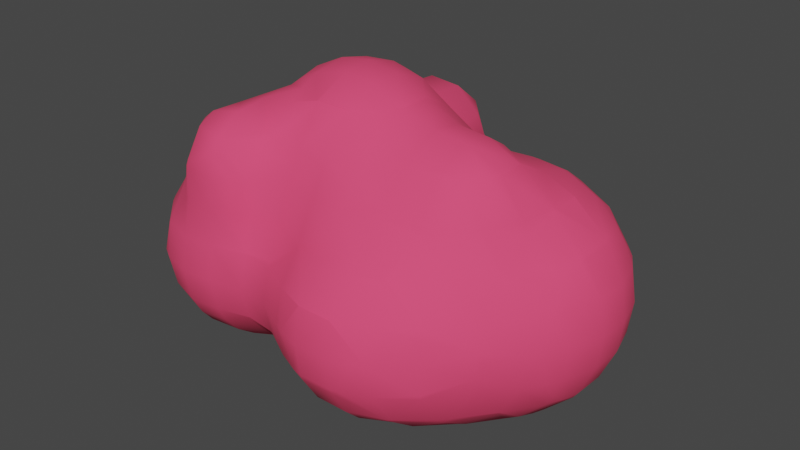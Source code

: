 # Source: Bush2.blend  (saved by Blender 2.90.8; exported with 4.5.12 LTS)
import bpy
from mathutils import Matrix  # noqa: F401  (used for matrix-valued properties, if any)

bpy.ops.wm.read_factory_settings(use_empty=True)
scene = bpy.context.scene
scene.name = 'Scene'

# ---- collections
col_collection = bpy.data.collections.new('Collection'); scene.collection.children.link(col_collection)
col_bush2 = bpy.data.collections.new('Bush2'); scene.collection.children.link(col_bush2)
col_face = bpy.data.collections.new('Face')  # instanced only; not linked into the scene

# ---- materials (node trees are filled in below, after node groups)
mat_bush = bpy.data.materials.new('Bush')
mat_bush.alpha_threshold = 0.0
mat_bush.use_transparent_shadow = False
mat_bush.line_color = (0.0, 0.0, 0.0, 1.0)

# ---- material node trees
mat_bush.use_nodes = True; mat_bush.node_tree.nodes.clear()
_N = mat_bush.node_tree.nodes; _L = mat_bush.node_tree.links
n0 = _N.new('ShaderNodeOutputMaterial'); n0.name = 'Material Output'; n0.location = (300, 300)
n1 = _N.new('ShaderNodeBsdfPrincipled'); n1.name = 'Principled BSDF'; n1.location = (10, 300)
n1.distribution = 'GGX'
n1.subsurface_method = 'BURLEY'
n1.inputs[0].default_value = (0.9647, 0.06301, 0.1651, 1.0)
n1.inputs[2].default_value = 0.9167
n1.inputs[3].default_value = 1.45
n1.inputs[27].default_value = (0.0, 0.0, 0.0, 1.0)
n1.inputs[28].default_value = 1.0
_L.new(n1.outputs[0], n0.inputs[0])
n0.is_active_output = True

# ---- world
world_world = bpy.data.worlds.new('World'); scene.world = world_world
world_world.use_nodes = True; world_world.node_tree.nodes.clear()
_N = world_world.node_tree.nodes; _L = world_world.node_tree.links
n0 = _N.new('ShaderNodeOutputWorld'); n0.name = 'World Output'; n0.location = (300, 300)
n1 = _N.new('ShaderNodeBackground'); n1.name = 'Background'; n1.location = (10, 300)
n1.inputs[0].default_value = (0.05088, 0.05088, 0.05088, 1.0)
_L.new(n1.outputs[0], n0.inputs[0])
n0.is_active_output = True
world_world.color = (0.05088, 0.05088, 0.05088)
world_world.use_sun_shadow = False
world_world.sun_shadow_jitter_overblur = 0.0

# ---- meshes
me_mesh = bpy.data.meshes.new('Mesh')
me_mesh.from_pydata([(1.8, 2.2, 1.344), (1.8, 2.153, 1.4), (1.735, 2.2, 1.4), (1.4, 2.2, 1.58), (1.8, 1.8, 1.674), (1.554, 1.8, 1.8), (1.4, 1.901, 1.8), (1.4, 1.8, 1.851), (1.4, 2.358, 1.4), (1.8, 1.404, 1.8), (2.102, 1.8, 1.4), (1.0, 2.2, 1.627), (1.0, 1.969, 1.8), (0.6, 2.2, 1.535), (0.6, 1.83, 1.8), (0.6, 1.8, 1.82), (1.0, 1.8, 1.888), (0.6, 1.4, 2.13), (1.0, 1.4, 2.081), (1.0, 1.261, 2.2), (0.6, 1.323, 2.2), (0.6, 1.0, 2.406), (1.0, 1.0, 2.364), (0.6, 0.6, 2.468), (1.0, 0.6, 2.434), (0.6, 0.2, 2.298), (1.0, 0.2, 2.265), (1.0, 0.1291, 2.2), (0.6, 0.08895, 2.2), (0.6, -0.2, 1.842), (1.0, -0.1589, 1.8), (0.7955, -0.2, 1.8), (1.0, -0.2, 1.732), (0.6, -0.6, 1.523), (0.6, -0.243, 1.8), (1.0, -0.5745, 1.4), (0.9536, -0.6, 1.4), (0.6, -0.7355, 1.4), (0.6, -0.9969, 1.0), (1.0, -0.6, 1.373), (1.0, -0.8506, 1.0), (0.6, -1.0, 0.991), (1.0, -0.9399, 0.6), (0.868, -1.0, 0.6), (1.0, -0.876, 0.2), (0.692, -1.0, 0.2), (0.6, -1.0, 0.143), (1.0, -0.6354, -0.2), (0.6, -0.7948, -0.2), (0.6, -0.6, -0.3887), (1.0, -0.6, -0.2374), (1.0, -0.2, -0.537), (0.77, -0.2, -0.6), (0.6, -0.2506, -0.6), (0.6, -0.2, -0.6232), (1.0, -0.06842, -0.6), (1.0, 0.2, -0.6994), (0.6, 0.2, -0.7447), (1.0, 0.6, -0.7913), (0.6, 0.6, -0.7932), (1.0, 1.0, -0.8408), (0.6, 1.0, -0.7948), (1.0, 1.4, -0.8395), (0.6, 1.4, -0.7759), (1.0, 1.8, -0.7317), (0.6, 1.8, -0.699), (1.0, 2.038, -0.6), (0.6, 2.032, -0.6), (0.6, 2.2, -0.4946), (1.0, 2.2, -0.473), (1.0, 2.434, -0.2), (0.6, 2.487, -0.2), (0.6, 2.6, 0.003987), (1.0, 2.6, 0.1547), (1.4, 2.388, -0.2), (1.4, 2.574, 0.2), (1.248, 2.6, 0.2), (1.4, 2.6, 0.3135), (1.0, 2.614, 0.2), (1.4, 2.626, 0.6), (1.0, 2.663, 0.6), (1.495, 2.6, 0.6), (1.4, 2.6, 0.8405), (1.8, 2.467, 0.6), (1.8, 2.393, 1.0), (1.4, 2.561, 1.0), (1.0, 2.6, 0.9868), (1.0, 2.596, 1.0), (1.0, 2.399, 1.4), (0.6, 2.589, 1.0), (0.6, 2.333, 1.4), (0.2, 2.6, 1.085), (0.4878, 2.6, 1.0), (0.2, 2.307, 1.4), (0.2, 2.2, 1.478), (0.6, 2.6, 0.9715), (0.2, 2.795, 0.6), (0.6, 2.693, 0.6), (0.2, 2.654, 1.0), (-0.2, 2.916, 0.6), (-0.2, 2.768, 1.0), (-0.1403, 2.6, 1.4), (-0.2, 2.687, 1.4), (-0.6, 3.0, 1.215), (-0.6, 2.948, 1.0), (-0.5312, 3.0, 1.4), (-0.6, 3.0, 1.716), (-0.2, 2.6, 1.59), (-0.2912, 2.6, 1.8), (-0.6, 2.967, 1.8), (-0.2, 2.2, 1.731), (-0.2455, 2.2, 1.8), (-0.6, 2.2, 2.119), (-0.6, 2.6, 2.097), (-1.0, 2.2, 2.163), (-1.0, 2.6, 2.135), (-0.6, 1.938, 2.2), (-1.0, 1.982, 2.2), (-1.0, 1.8, 2.381), (-0.6, 1.8, 2.381), (-1.322, 1.8, 2.2), (-1.4, 1.4, 2.507), (-1.4, 1.75, 2.2), (-1.0, 1.562, 2.6), (-1.244, 1.4, 2.6), (-1.4, 1.0, 2.585), (-1.379, 1.0, 2.6), (-1.0, 1.0, 2.78), (-1.0, 1.4, 2.689), (-1.4, 0.6, 2.48), (-1.231, 0.6, 2.6), (-1.746, 0.6, 2.2), (-1.768, 1.0, 2.2), (-1.8, 0.6, 2.148), (-1.8, 1.0, 2.176), (-1.8, 1.4, 2.074), (-1.676, 1.4, 2.2), (-1.8, 0.4678, 2.2), (-2.2, 0.6, 1.844), (-2.2, 1.0, 1.966), (-1.4, 1.8, 2.106), (-1.4, 2.2, 1.835), (-1.4, 2.564, 1.8), (-1.393, 2.6, 1.8), (-1.4, 2.6, 1.784), (-1.419, 2.2, 1.8), (-1.511, 2.2, 1.4), (-1.471, 2.6, 1.4), (-1.574, 2.2, 1.0), (-1.42, 2.6, 1.0), (-1.755, 2.2, 0.6), (-1.534, 2.6, 0.6), (-1.774, 2.2, 0.2), (-1.562, 2.6, 0.2), (-1.4, 2.6, -0.1845), (-1.64, 2.2, -0.2), (-1.4, 2.589, -0.2), (-1.4, 2.2, -0.4913), (-1.4, 1.8, -0.5495), (-1.727, 1.8, -0.2), (-1.8, 1.4, -0.2499), (-1.4, 1.4, -0.5143), (-1.8, 1.532, -0.2), (-1.8, 1.8, -0.07652), (-1.908, 1.8, 0.2), (-2.145, 1.4, 0.2), (-1.855, 1.4, -0.2), (-1.8, 2.114, 0.2), (-2.2, 1.0, -0.168), (-2.156, 1.0, -0.2), (-2.2, 1.334, 0.2), (-2.2, 1.4, 0.365), (-1.8, 1.0, -0.3842), (-2.2, 0.6, -0.3707), (-1.8, 0.6, -0.4933), (-2.2, 0.9555, -0.2), (-2.2, 0.2, -0.3959), (-1.8, 0.2, -0.5154), (-2.2, -0.2, -0.2541), (-1.8, -0.2, -0.3899), (-2.2, -0.2787, -0.2), (-1.8, -0.4606, -0.2), (-2.2, -0.5997, 0.2), (-2.199, -0.6, 0.2), (-1.8, -0.6, -0.03626), (-2.2, -0.6, 0.2008), (-2.2, -0.6899, 0.6), (-1.8, -0.8081, 0.6), (-1.8, -0.7285, 0.2), (-2.2, -0.6175, 1.0), (-1.8, -0.7441, 1.0), (-2.347, -0.6, 0.6), (-2.229, -0.6, 1.0), (-2.2, -0.6, 1.039), (-1.4, -0.6974, 0.2), (-1.4, -0.6, 0.01418), (-1.017, -0.6, 0.2), (-1.4, -0.7801, 0.6), (-1.0, -0.6889, 0.6), (-1.0, -0.6, 0.2066), (-1.0, -0.5972, 0.2), (-0.6, -0.7354, 0.6), (-0.6, -0.6466, 0.2), (-0.777, -0.6, 0.2), (-0.6, -0.6, 0.118), (-1.0, -0.2386, -0.2), (-0.6, -0.2556, -0.2), (-1.0, -0.2, -0.224), (-0.6, -0.2, -0.2285), (-0.6, 0.2, -0.3287), (-1.0, 0.2, -0.3511), (-0.2, -0.2, -0.4216), (-0.2, 0.2, -0.5014), (-0.2, 0.6, -0.5326), (-0.6, 0.6, -0.3939), (-0.2, 0.9527, -0.6), (-0.2503, 1.0, -0.6), (-0.6, 1.0, -0.5286), (-0.2, 1.0, -0.613), (-0.6, 1.4, -0.7216), (-0.6, 1.148, -0.6), (-0.2, 1.4, -0.7333), (0.2, 1.0, -0.7039), (0.2, 1.4, -0.737), (0.2, 1.8, -0.7264), (-0.2, 1.8, -0.7776), (0.2, 2.182, -0.6), (0.1682, 2.2, -0.6), (-0.2, 2.2, -0.6954), (0.2, 2.2, -0.5912), (-0.2, 2.394, -0.6), (-0.6, 2.2, -0.7566), (-0.6, 2.525, -0.6), (-1.0, 2.2, -0.711), (-1.0, 2.447, -0.6), (-1.0, 2.6, -0.4897), (-0.6, 2.6, -0.5445), (-0.6, 2.885, -0.2), (-1.0, 2.838, -0.2), (-0.2, 2.6, -0.4416), (-0.2, 2.789, -0.2), (-0.6, 3.0, 0.1266), (-0.2, 2.93, 0.2), (-0.4948, 3.0, 0.2), (-0.6, 3.0, 0.5552), (-0.6, 2.992, 0.6), (-1.0, 2.971, 0.2), (-0.8643, 3.0, 0.2), (-1.0, 2.95, 0.6), (-1.0, 2.946, 1.0), (-1.4, 2.734, 0.6), (-1.4, 2.629, 1.0), (-0.6, 3.013, 0.2), (-1.4, 2.761, 0.2), (-1.389, 2.6, -0.2), (0.2, 2.631, -0.2), (0.2, 2.792, 0.2), (0.2749, 2.6, -0.2), (0.6, 2.666, 0.2), (0.2, 2.6, -0.2433), (-1.0, 1.8, -0.7562), (-0.6, 1.8, -0.8051), (-1.0, 1.4, -0.6599), (-1.249, 2.2, -0.6), (-1.329, 1.8, -0.6), (-1.0, 1.237, -0.6), (-1.0, 1.0, -0.5189), (-1.196, 1.4, -0.6), (-0.05358, 0.6, -0.6), (0.2, 0.6, -0.7004), (0.2, 0.2, -0.6835), (-0.01872, 0.2, -0.6), (0.2, -0.1651, -0.6), (-1.0, 0.6, -0.4112), (-1.4, 0.6, -0.4937), (-1.4, 1.0, -0.493), (-1.4, 0.2, -0.4867), (0.2, -0.2, -0.5888), (-0.2, -0.5898, -0.2), (-0.1878, -0.6, -0.2), (0.2, -0.6, -0.3776), (-0.2, -0.6, -0.1911), (-0.2, -0.8777, 0.2), (0.07812, -1.0, 0.2), (0.2, -1.0, 0.1278), (0.2, -0.7941, -0.2), (0.2, -1.029, 0.2), (-0.09551, -1.0, 0.6), (0.2, -1.088, 0.6), (0.1883, -1.0, 1.0), (0.2, -1.003, 1.0), (0.2, -1.0, 1.006), (-0.2, -0.6, 1.351), (-0.1288, -0.6, 1.4), (0.2, -0.7302, 1.4), (-0.2, -0.8484, 1.0), (0.2, -0.6, 1.522), (-0.2, -0.5671, 1.4), (-0.2, -0.3452, 1.8), (0.2, -0.3473, 1.8), (-0.6, -0.4008, 1.4), (-0.6, -0.2686, 1.8), (-0.6, -0.2, 2.005), (-0.2, -0.2, 2.089), (-1.0, -0.4857, 1.4), (-1.0, -0.4851, 1.8), (-1.0, -0.6, 1.005), (-0.6, -0.6, 1.052), (-0.6, -0.6308, 1.0), (-1.0, -0.6028, 1.0), (-0.2, -0.9473, 0.6), (0.5778, -1.0, 1.0), (0.6, -1.082, 0.6), (0.6, -1.023, 0.2), (0.2582, -0.2, -0.6), (-1.4, -0.2, -0.358), (-1.4, -0.4194, -0.2), (-2.281, -0.2, -0.2), (-2.474, 0.2, -0.2), (-2.6, -0.2, 0.187), (-2.6, 0.2, -0.055), (-2.742, 0.2, 0.2), (-2.607, -0.2, 0.2), (-2.822, 0.2, 0.6), (-2.697, -0.2, 0.6), (-2.758, 0.2, 1.0), (-2.625, -0.2, 1.0), (-2.6, -0.2, 1.053), (-2.6, 0.2, 1.297), (-2.745, 0.6, 1.0), (-2.628, 0.6, 1.4), (-2.6, 0.5207, 1.4), (-2.707, 1.0, 1.0), (-2.692, 1.0, 1.4), (-2.6, 0.6, 1.452), (-2.6, 1.0, 1.621), (-2.799, 0.6, 0.6), (-2.626, 1.0, 0.6), (-2.6, 1.0, 0.4412), (-2.717, 0.6, 0.2), (-2.6, 0.8815, 0.2), (-2.6, 0.6, -0.01606), (-2.6, 1.039, 0.6), (-2.519, 1.0, 0.2), (-2.6, 1.314, 1.0), (-2.6, 1.36, 1.4), (-2.6, -0.2395, 1.0), (-2.515, 0.2, 1.4), (-2.343, -0.2, 1.4), (-2.2, -0.2, 1.702), (-2.2, 0.2, 1.788), (-2.272, 0.6, 1.8), (-2.2, 0.5058, 1.8), (-2.2, -0.3717, 1.4), (-2.172, -0.2, 1.8), (-1.838, -0.6, 1.8), (-1.896, -0.6, 1.4), (-1.8, -0.6, 1.883), (-1.943, -0.2, 2.2), (-1.8, -0.4052, 2.2), (-1.8, -0.2, 2.314), (-1.4, -0.2, 2.399), (-1.4, -0.5161, 2.2), (-1.8, 0.2, 2.301), (-1.4, 0.2, 2.444), (-1.0, -0.2, 2.256), (-1.0, -0.2672, 2.2), (-0.9118, -0.2, 2.2), (-1.8, -0.6422, 1.4), (-1.8, -0.622, 1.8), (-2.195, 0.2, 1.8), (-2.6, -0.3533, 0.6), (-2.6, -0.2105, 0.2), (-2.441, 0.6, -0.2), (-1.8, 1.855, 1.0), (-1.8, 1.804, 1.4), (-1.815, 1.8, 1.4), (-1.897, 1.8, 1.0), (-2.2, 1.677, 1.0), (-2.2, 1.7, 1.4), (-2.579, 1.4, 1.4), (-2.547, 1.4, 1.0), (-2.2, 1.485, 1.8), (-2.303, 1.4, 1.8), (-2.2, 1.4, 1.866), (-2.2, 1.492, 0.6), (-2.301, 1.4, 0.6), (-1.8, 1.8, 1.416), (-1.54, 1.8, 1.8), (-1.8, 1.658, 1.8), (-1.009, 3.0, 1.8), (-1.0, 3.0, 1.807), (-1.0, 3.004, 1.8), (-1.0, 3.057, 1.4), (-1.14, 3.0, 1.4), (-1.0, 3.0, 1.162), (-0.6, 3.034, 1.4), (-0.2, 2.044, 1.8), (0.2, 1.842, 1.8), (1.8, 2.408, 0.2), (2.061, 2.2, 0.2), (2.132, 2.2, 0.6), (1.8, 2.2, -0.1884), (1.8, 2.191, -0.2), (2.136, 1.8, -0.2), (2.2, 1.8, -0.1037), (2.2, 2.035, 0.2), (1.8, 1.8, -0.5181), (1.4, 2.2, -0.4241), (1.4, 1.975, -0.6), (1.655, 1.8, -0.6), (1.787, 2.2, -0.2), (1.4, 1.8, -0.6939), (1.8, 1.6, -0.6), (2.2, 1.656, -0.2), (2.267, 1.4, -0.2), (2.448, 1.4, 0.2), (2.336, 1.8, 0.2), (2.498, 1.4, 0.6), (2.391, 1.8, 0.6), (2.2, 2.12, 0.6), (2.322, 1.8, 1.0), (2.2, 2.013, 1.0), (2.2, 1.8, 1.259), (2.435, 1.4, 1.0), (2.237, 1.4, 1.4), (2.2, 1.563, 1.4), (2.2, 1.4, 1.448), (2.2, 1.0, 1.433), (2.225, 1.0, 1.4), (2.2, 0.9012, 1.4), (2.2, 0.6, 1.198), (2.425, 1.0, 1.0), (2.289, 0.6, 1.0), (2.361, 0.6, 0.6), (2.489, 1.0, 0.6), (2.303, 0.6, 0.2), (2.438, 1.0, 0.2), (2.2, 0.6, -0.04108), (2.255, 1.0, -0.2), (2.2, 0.8092, -0.2), (2.2, 1.0, -0.2769), (2.2, 1.4, -0.2926), (1.87, 1.4, -0.6), (1.853, 1.0, -0.6), (1.8, 1.0, -0.6339), (1.8, 1.4, -0.6449), (1.8, 0.8691, -0.6), (1.4, 0.6, -0.6964), (1.617, 0.6, -0.6), (1.4, 1.0, -0.795), (1.8, 0.6, -0.4871), (1.4, 0.2, -0.5447), (1.8, 0.2, -0.2181), (1.4, 0.3304, -0.6), (1.4, -0.2, -0.2983), (1.501, -0.2, -0.2), (1.8, 0.1796, -0.2), (1.747, -0.2, 0.2), (1.8, -0.1299, 0.2), (1.8, -0.2, 0.4236), (1.4, -0.6, 0.2518), (1.458, -0.6, 0.6), (1.8, -0.2139, 0.6), (1.4, -0.5824, 0.2), (1.4, -0.6, 0.8878), (1.4, -0.5556, 1.0), (1.725, -0.2, 1.0), (1.8, -0.2, 0.721), (1.4, -0.2469, 1.4), (1.445, -0.2, 1.4), (1.4, -0.2, 1.44), (1.4, 0.06885, 1.8), (1.523, 0.2, 1.8), (1.772, 0.2, 1.4), (1.8, 0.6, 1.668), (1.8, 0.239, 1.4), (1.725, 0.6, 1.8), (1.8, 0.2, 1.367), (2.062, 0.6, 1.4), (2.2, 0.4527, 1.0), (2.024, 0.2, 1.0), (1.8, -0.1022, 1.0), (2.102, 0.2, 0.6), (1.811, -0.2, 0.6), (1.793, 1.0, 1.8), (1.8, 1.0, 1.793), (1.8, 1.059, 1.8), (1.4, 1.0, 2.184), (1.4, 1.4, 1.972), (1.8, 1.4, 1.801), (1.801, 1.4, 1.8), (1.35, -0.6, 1.0), (1.4, -0.6548, 0.6), (1.38, -0.6, 0.2), (1.4, -0.3103, -0.2), (1.054, -0.6, -0.2), (2.042, 0.2, 0.2), (2.2, 0.4291, 0.2), (2.2, 0.3391, 0.6), (2.097, 0.6, -0.2), (1.816, 0.2, -0.2), (1.288, 0.2, -0.6), (1.4, 1.4, -0.8044), (0.2, -0.2, 1.982), (0.2, -0.01695, 2.2), (-0.2, -0.1402, 2.2), (1.4, 0.6, 2.248), (1.4, 0.4503, 2.2), (1.17, 0.2, 2.2), (1.452, 0.6, 2.2), (1.38, 1.0, 2.2), (0.4343, 1.4, 2.2), (0.2, 1.8, 1.859), (2.043, 2.2, 1.0), (-1.4, -0.7136, 1.0), (-0.6879, 3.0, 1.8), (-0.2, 1.8, 2.168), (-0.2422, 1.8, 2.2), (-1.4, 2.753, 1.4), (-1.923, 1.8, 0.6), (1.4, 0.96, 2.2), (1.4, 0.2, 2.0), (0.2, 1.57, 2.2), (0.2, 1.4, 2.369), (-0.2, 1.784, 2.2), (-0.165, 1.4, 2.6), (-0.2, 1.425, 2.6), (0.2, 1.0, 2.577), (0.1634, 1.0, 2.6), (0.2, 0.6, 2.593), (0.1888, 0.6, 2.6), (0.2, 0.2, 2.407), (-0.6, -0.1195, 2.2), (-0.6, 0.1927, 2.6), (-0.2343, 0.2, 2.6), (-0.2, 0.2, 2.594), (-0.6, 0.2, 2.606), (-0.6, 0.6, 2.802), (-0.2, 0.6, 2.769), (-0.2, 0.2086, 2.6), (-1.0, 0.6, 2.717), (-0.6275, 0.2, 2.6), (-1.0, 0.369, 2.6), (-0.6, 1.0, 2.836), (-1.8, 2.075, 0.6), (-1.927, 0.2, 2.2), (-2.451, 1.0, 1.8), (-0.2, 1.4, 2.617), (-0.6, 1.4, 2.72), (-0.6, 1.589, 2.6), (-0.2, 1.0, 2.774), (-1.4, -0.6, 2.073), (-1.4, -0.6844, 1.8), (-1.0, 0.2, 2.493), (-1.193, -0.6, 1.4), (-1.162, -0.6, 1.8), (-1.4, -0.673, 1.4)], [], [(2, 1, 0), (4, 1, 2, 3), (6, 5, 4, 3), (5, 6, 7), (2, 8, 3), (5, 9, 4), (10, 1, 4), (12, 6, 3, 11), (14, 12, 11, 13), (16, 12, 14, 15), (18, 16, 15, 17), (20, 19, 18, 17), (22, 19, 20, 21), (24, 22, 21, 23), (26, 24, 23, 25), (28, 27, 26, 25), (30, 27, 28, 29), (31, 30, 29), (30, 31, 32), (32, 31, 34, 33), (36, 35, 32, 33), (37, 36, 33), (39, 36, 37, 38), (40, 39, 38), (42, 40, 38, 41), (43, 42, 41), (42, 43, 45, 44), (47, 44, 45, 46), (48, 47, 46), (50, 47, 48, 49), (52, 51, 50, 49), (53, 52, 49), (52, 53, 54), (56, 55, 52, 54), (57, 56, 54), (59, 58, 56, 57), (61, 60, 58, 59), (63, 62, 60, 61), (65, 64, 62, 63), (67, 66, 64, 65), (69, 66, 67, 68), (71, 70, 69, 68), (73, 70, 71, 72), (75, 74, 70, 73), (76, 75, 73), (75, 76, 77), (79, 77, 76, 78), (80, 79, 78), (79, 81, 77), (81, 79, 82), (84, 83, 81, 82), (85, 84, 82), (87, 85, 82, 86), (88, 8, 85, 87), (90, 88, 87, 89), (90, 89, 92, 91), (93, 90, 91), (13, 90, 93, 94), (92, 89, 95), (92, 95, 97, 96), (98, 92, 96), (86, 80, 97, 95), (100, 98, 96, 99), (101, 91, 98, 100), (102, 101, 100), (102, 100, 104, 103), (105, 102, 103), (107, 102, 105, 106), (109, 108, 107, 106), (107, 108, 111, 110), (111, 108, 113, 112), (112, 113, 115, 114), (117, 116, 112, 114), (119, 116, 117, 118), (117, 120, 118), (118, 120, 122, 121), (124, 123, 118, 121), (126, 124, 121, 125), (128, 124, 126, 127), (130, 126, 125, 129), (125, 132, 131, 129), (131, 132, 134, 133), (132, 136, 135, 134), (137, 131, 133), (133, 134, 139, 138), (117, 114, 141, 140), (120, 117, 140), (115, 143, 142, 141), (114, 115, 141), (142, 143, 144), (146, 145, 142, 144), (147, 146, 144), (146, 147, 149, 148), (148, 149, 151, 150), (150, 151, 153, 152), (155, 152, 153, 154), (156, 155, 154), (155, 156, 157), (159, 155, 157, 158), (159, 158, 161, 160), (162, 159, 160), (159, 162, 163), (166, 165, 164, 163), (162, 166, 163), (164, 167, 163), (165, 166, 169, 168), (170, 165, 168), (165, 170, 171), (169, 166, 160, 172), (169, 172, 174, 173), (175, 169, 173), (173, 174, 177, 176), (176, 177, 179, 178), (179, 181, 180, 178), (184, 183, 182, 180), (181, 184, 180), (182, 183, 185), (188, 187, 186, 185), (183, 188, 185), (187, 190, 189, 186), (189, 192, 191, 186), (192, 189, 193), (186, 191, 185), (188, 183, 184), (195, 194, 188, 184), (196, 194, 195), (199, 198, 197, 194), (196, 199, 194), (196, 200, 199), (202, 201, 198, 199), (203, 202, 199), (202, 203, 204), (204, 203, 200, 205), (206, 204, 205), (208, 206, 205, 207), (210, 209, 208, 207), (209, 212, 211, 208), (214, 213, 212, 209), (216, 215, 213, 214), (217, 216, 214), (215, 216, 218), (218, 216, 220, 219), (221, 218, 219), (221, 223, 222, 218), (225, 224, 223, 221), (227, 226, 224, 225), (228, 227, 225), (226, 227, 229), (230, 227, 228), (232, 230, 228, 231), (234, 232, 231, 233), (236, 232, 234, 235), (238, 237, 236, 235), (237, 240, 239, 236), (242, 240, 237, 241), (243, 242, 241), (99, 242, 243, 244), (245, 99, 244), (245, 244, 247, 246), (248, 245, 246), (249, 104, 245, 248), (251, 249, 248, 250), (252, 247, 244), (247, 252, 241), (250, 248, 246, 253), (246, 238, 254, 154), (253, 246, 154), (252, 243, 241), (242, 256, 255, 240), (258, 72, 257, 255), (256, 258, 255), (255, 257, 259), (240, 255, 259, 239), (254, 238, 235), (233, 231, 261, 260), (260, 261, 219, 262), (264, 263, 233, 260), (263, 234, 233), (219, 220, 265, 262), (265, 220, 217, 266), (265, 267, 262), (269, 268, 215, 218), (222, 269, 218), (271, 268, 269, 270), (272, 271, 270), (215, 268, 213), (266, 217, 214, 273), (275, 266, 273, 274), (274, 273, 210, 276), (271, 272, 277, 211), (212, 271, 211), (280, 279, 278, 211), (277, 280, 211), (278, 279, 281), (284, 283, 282, 281), (279, 285, 284, 281), (286, 283, 284), (288, 287, 283, 286), (290, 289, 287, 288), (289, 290, 291), (291, 294, 293, 292), (295, 289, 291, 292), (293, 294, 296), (296, 299, 298, 297), (293, 296, 297), (297, 298, 301, 300), (301, 298, 303, 302), (300, 301, 305, 304), (307, 300, 304, 306), (309, 308, 307, 306), (293, 297, 292), (308, 295, 292, 307), (310, 295, 308, 201), (290, 311, 291), (287, 289, 295, 310), (313, 312, 288, 286), (46, 313, 286, 284), (285, 279, 280), (272, 314, 277), (276, 210, 207, 315), (211, 278, 206, 208), (207, 205, 316, 315), (281, 282, 202, 204), (282, 310, 201, 202), (315, 316, 181, 179), (180, 317, 178), (177, 276, 315, 179), (317, 318, 176, 178), (320, 318, 317, 319), (322, 321, 320, 319), (324, 323, 321, 322), (326, 325, 323, 324), (328, 325, 326, 327), (330, 329, 325, 328), (331, 330, 328), (330, 333, 332, 329), (335, 333, 330, 334), (329, 332, 337, 336), (339, 336, 337, 338), (340, 339, 338), (339, 340, 341), (337, 342, 338), (343, 340, 338), (332, 333, 345, 344), (326, 346, 327), (348, 347, 328, 327), (350, 347, 348, 349), (350, 352, 351, 334), (331, 347, 350, 334), (351, 352, 138), (348, 353, 349), (356, 355, 354, 349), (353, 356, 349), (358, 354, 355, 357), (359, 358, 357), (358, 359, 360), (359, 362, 361, 360), (361, 364, 363, 360), (362, 366, 365, 361), (366, 367, 365), (356, 353, 193), (369, 355, 356, 368), (354, 370, 350, 349), (346, 326, 324, 371), (323, 336, 339, 321), (371, 324, 322, 372), (321, 339, 341, 320), (372, 322, 319), (318, 373, 173, 176), (172, 275, 274, 174), (373, 175, 173), (169, 175, 168), (343, 170, 168), (158, 264, 267, 161), (166, 162, 160), (153, 253, 154), (152, 155, 159, 163), (167, 152, 163), (254, 156, 154), (375, 146, 148, 374), (377, 376, 375, 374), (379, 376, 377, 378), (381, 380, 379, 378), (380, 383, 382, 379), (382, 383, 384), (386, 381, 378, 385), (386, 385, 171), (344, 381, 386, 342), (145, 146, 375, 387), (388, 145, 387), (389, 388, 387), (391, 390, 143, 115), (392, 390, 391), (394, 390, 392, 393), (394, 393, 395), (393, 396, 103, 395), (142, 145, 141), (111, 397, 110), (397, 398, 94, 110), (396, 105, 103), (99, 96, 256, 242), (101, 93, 91), (89, 87, 86, 95), (97, 80, 78, 258), (83, 399, 75, 77), (81, 83, 77), (83, 401, 400, 399), (399, 400, 402), (405, 404, 403, 402), (400, 406, 405, 402), (403, 404, 407), (407, 410, 409, 408), (411, 403, 407, 408), (409, 410, 412), (74, 411, 408), (413, 410, 407), (414, 404, 405), (416, 415, 414, 405), (417, 416, 405), (417, 419, 418, 416), (420, 419, 417, 406), (422, 421, 419, 420), (421, 422, 423), (425, 424, 421, 423), (426, 425, 423), (425, 426, 427), (429, 425, 427, 428), (430, 429, 428), (432, 429, 430, 431), (433, 432, 431), (435, 432, 433, 434), (437, 435, 434, 436), (439, 437, 436, 438), (440, 439, 438), (439, 440, 441), (442, 415, 439, 441), (444, 443, 442, 441), (446, 443, 444, 445), (413, 443, 446), (444, 447, 445), (445, 447, 449, 448), (450, 445, 448), (449, 447, 451), (449, 451, 453, 452), (454, 449, 452), (453, 457, 456, 455), (452, 453, 455), (459, 458, 456, 457), (458, 459, 460), (460, 463, 462, 461), (464, 458, 460, 461), (468, 467, 466, 465), (462, 463, 468, 465), (467, 470, 469, 466), (469, 470, 471), (474, 473, 472, 471), (470, 474, 471), (473, 474, 476, 475), (477, 473, 475), (476, 474, 478), (431, 479, 476, 478), (481, 480, 431, 478), (482, 481, 478), (483, 481, 482, 468), (484, 483, 468), (486, 485, 477, 475), (487, 485, 486), (487, 490, 489, 488), (485, 487, 488), (487, 491, 490), (466, 469, 35, 39), (492, 466, 39), (482, 467, 468), (493, 462, 465), (463, 484, 468), (466, 492, 465), (462, 493, 461), (484, 463, 460), (494, 464, 461), (464, 494, 496, 495), (497, 483, 484, 460), (459, 497, 460), (499, 483, 497, 498), (497, 501, 500, 438), (498, 497, 438), (456, 458, 464, 495), (501, 497, 459, 457), (456, 495, 455), (501, 457, 453), (502, 452, 455, 51), (55, 502, 51), (449, 454, 448), (503, 446, 445, 450), (441, 440, 500, 451), (447, 444, 441, 451), (436, 498, 438), (500, 440, 438), (436, 434, 499, 498), (418, 424, 432, 435), (434, 433, 480, 499), (480, 433, 431), (430, 479, 431), (430, 428, 486, 475), (479, 430, 475), (427, 491, 487, 486), (428, 427, 486), (424, 425, 429, 432), (10, 426, 423), (416, 418, 435, 437), (414, 415, 442), (415, 416, 437, 439), (406, 417, 405), (400, 401, 420, 406), (78, 76, 73), (399, 402, 411, 74), (75, 399, 74), (71, 257, 72), (257, 71, 68, 229), (259, 257, 229), (408, 409, 66, 69), (68, 67, 226, 229), (66, 409, 412, 64), (62, 503, 450, 60), (223, 63, 61, 222), (60, 450, 448, 58), (448, 454, 502, 56), (58, 448, 56), (54, 314, 272, 270), (57, 54, 270), (53, 314, 54), (52, 55, 51), (455, 495, 496, 50), (51, 455, 50), (314, 53, 49, 280), (277, 314, 280), (45, 313, 46), (496, 494, 44, 47), (285, 48, 46, 284), (45, 43, 312, 313), (312, 43, 41), (38, 311, 41), (40, 492, 39), (38, 37, 294, 291), (311, 38, 291), (35, 469, 471, 32), (33, 34, 299, 296), (471, 472, 30, 32), (29, 28, 505, 504), (504, 505, 506, 303), (508, 507, 24, 26), (509, 508, 26), (508, 510, 507), (511, 488, 489, 18), (19, 511, 18), (512, 20, 17), (15, 14, 398, 513), (11, 88, 90, 13), (398, 14, 13, 94), (2, 0, 84, 85), (8, 2, 85), (514, 84, 0), (423, 422, 514, 0), (1, 10, 423, 0), (84, 514, 401, 83), (403, 411, 402), (427, 426, 10, 4), (9, 491, 427, 4), (419, 421, 424, 418), (442, 443, 413, 407), (404, 414, 442, 407), (476, 479, 475), (451, 500, 501, 453), (3, 8, 88, 11), (82, 79, 80, 86), (70, 74, 408, 69), (489, 7, 16, 18), (64, 412, 503, 62), (502, 55, 56), (93, 101, 107, 110), (94, 93, 110), (104, 100, 99, 245), (198, 309, 515, 197), (213, 268, 271, 212), (516, 109, 106), (108, 109, 113), (101, 102, 107), (517, 397, 111, 112), (116, 518, 517, 112), (516, 392, 391), (516, 106, 396, 393), (392, 516, 393), (103, 104, 249, 395), (109, 516, 391, 115), (113, 109, 115), (394, 395, 249, 251), (519, 394, 251), (390, 394, 519, 144), (143, 390, 144), (519, 147, 144), (151, 149, 251, 250), (520, 164, 165, 171), (385, 520, 171), (511, 521, 488), (491, 9, 490), (510, 521, 507), (510, 477, 485, 488), (521, 510, 488), (508, 509, 522), (472, 473, 522), (470, 467, 482, 478), (474, 470, 478), (511, 19, 22), (521, 511, 22, 24), (507, 521, 24), (27, 509, 26), (9, 5, 7, 489), (490, 9, 489), (401, 514, 422, 420), (410, 413, 446, 503), (412, 410, 503), (477, 510, 508, 522), (473, 477, 522), (480, 481, 483, 499), (502, 454, 452), (35, 36, 39), (465, 492, 40, 42), (493, 465, 42), (496, 47, 50), (512, 17, 15, 513), (523, 512, 513), (512, 523, 524), (526, 524, 523, 525), (527, 526, 525), (524, 526, 529, 528), (528, 529, 531, 530), (525, 523, 513, 517), (224, 65, 63, 223), (25, 23, 530, 532), (269, 59, 57, 270), (294, 37, 33, 296), (41, 311, 290, 288), (312, 41, 288), (49, 48, 285, 280), (122, 120, 140), (267, 264, 260, 262), (292, 297, 300, 307), (206, 278, 281, 204), (92, 98, 91), (96, 97, 258, 256), (229, 227, 230, 239), (259, 229, 239), (226, 67, 65, 224), (522, 509, 27, 30), (472, 522, 30), (222, 61, 59, 269), (105, 396, 106), (243, 252, 244), (239, 230, 232, 236), (518, 116, 119), (231, 228, 225, 261), (303, 506, 533, 302), (536, 535, 534, 533), (506, 536, 533), (534, 535, 537), (540, 539, 538, 537), (535, 540, 537), (540, 531, 539), (542, 537, 538, 541), (543, 542, 541), (538, 544, 127, 541), (130, 543, 541), (542, 534, 537), (533, 367, 302), (220, 216, 217), (149, 147, 519, 251), (153, 151, 250, 253), (235, 234, 263, 157), (156, 254, 235, 157), (375, 376, 387), (164, 520, 545, 167), (157, 263, 264, 158), (370, 352, 350), (267, 265, 266, 275), (161, 267, 275), (135, 389, 382, 384), (389, 387, 376, 379), (382, 389, 379), (378, 377, 520, 385), (134, 135, 384, 139), (546, 137, 133, 138), (352, 370, 546, 138), (345, 380, 381, 344), (383, 380, 345, 335), (547, 383, 335), (351, 547, 335, 334), (330, 331, 334), (20, 512, 524, 528), (21, 20, 528), (7, 6, 12, 16), (23, 21, 528, 530), (505, 28, 25, 532), (34, 31, 29), (461, 493, 42, 44), (494, 461, 44), (526, 527, 548), (548, 527, 550, 549), (551, 548, 549, 544), (549, 550, 123, 128), (531, 529, 551, 539), (506, 505, 532, 536), (298, 299, 504, 303), (283, 287, 310, 282), (123, 124, 128), (141, 145, 388, 140), (545, 150, 152, 167), (127, 126, 130, 541), (369, 553, 552, 357), (194, 197, 187, 188), (527, 525, 518, 119), (550, 527, 119), (513, 398, 397, 517), (258, 78, 73, 72), (529, 526, 548, 551), (540, 535, 536), (299, 34, 29, 504), (123, 550, 119, 118), (247, 241, 237, 238), (246, 247, 238), (544, 549, 128, 127), (542, 543, 554), (302, 367, 366, 305), (301, 302, 305), (200, 203, 199), (122, 136, 121), (520, 377, 374, 545), (121, 136, 132, 125), (384, 383, 547, 139), (171, 170, 343, 338), (342, 386, 171, 338), (185, 191, 371, 372), (182, 185, 372), (539, 551, 544, 538), (534, 542, 554, 365), (367, 533, 534, 365), (305, 556, 555, 304), (555, 556, 553, 557), (543, 130, 129, 364), (554, 543, 364), (365, 554, 364, 361), (305, 366, 362, 552), (556, 305, 552), (553, 556, 552), (306, 555, 557, 515), (309, 306, 515), (515, 557, 368, 190), (137, 546, 363), (139, 547, 351, 138), (363, 546, 358, 360), (358, 546, 370, 354), (552, 362, 359, 357), (355, 369, 357), (190, 368, 356, 193), (189, 190, 193), (518, 525, 517), (261, 225, 221, 219), (530, 531, 540, 536), (532, 530, 536), (273, 214, 209, 210), (304, 555, 306), (201, 308, 309, 198), (205, 200, 196, 195), (316, 205, 195), (140, 388, 389, 135), (136, 122, 140, 135), (374, 148, 150, 545), (160, 161, 275, 172), (129, 131, 137, 363), (364, 129, 363), (174, 274, 276, 177), (557, 553, 369, 368), (197, 515, 190, 187), (181, 316, 195, 184), (345, 333, 335), (337, 332, 344, 342), (168, 175, 373, 341), (340, 343, 168, 341), (347, 331, 328), (325, 329, 336, 323), (341, 373, 318, 320), (193, 353, 348, 327), (346, 192, 193, 327), (191, 192, 346, 371), (180, 182, 372, 319), (317, 180, 319)])
me_mesh.polygons.foreach_set('use_smooth', [True] * 694)
me_mesh.materials.append(mat_bush)
me_mesh.use_remesh_fix_poles = True
me_mesh.use_remesh_preserve_attributes = False
me_mesh.use_mirror_vertex_groups = False
me_mesh.update()

# ---- objects
ob_bush2 = bpy.data.objects.new('Bush2', me_mesh)
ob_face = bpy.data.objects.new('Face', None)

# ---- transforms, parenting, visibility, modifiers, constraints
ob_bush2.location = (0.0, 0.0, 0.0)
ob_bush2.lineart.crease_threshold = 0.0
ob_face.location = (-0.1264, -0.8005, 1.877)
ob_face.rotation_euler = (-0.4607, -9.872e-17, 2.315e-17)
ob_face.instance_type = 'COLLECTION'
ob_face.lineart.crease_threshold = 0.0
ob_face.instance_collection = col_face

# ---- collection membership
col_bush2.objects.link(ob_bush2)
col_bush2.objects.link(ob_face)

# ---- scene / render settings (as saved in the file)
scene.frame_start = 1; scene.frame_end = 250; scene.frame_set(1)
scene.render.engine = 'BLENDER_EEVEE_NEXT'
scene.cycles.use_denoising = False
scene.cycles.samples = 128
scene.cycles.sampling_pattern = 'TABULATED_SOBOL'
scene.cycles.use_adaptive_sampling = False
scene.cycles.use_light_tree = False
scene.view_settings.view_transform = 'Filmic'
bpy.context.view_layer.update()

# ---- added for rendering (the .blend has no active camera and no usable light): camera, sun
cam_auto = bpy.data.cameras.new('AutoCamera')
cam_auto.lens = 50.0
cam_auto.sensor_width = 36.0
cam_auto.clip_end = 1000.0
ob_auto_camera = bpy.data.objects.new('AutoCamera', cam_auto)
scene.collection.objects.link(ob_auto_camera)
ob_auto_camera.location = (6.94574, -7.54485, 6.68355)
ob_auto_camera.rotation_euler = (1.09748, -7.21219e-08, 0.694738)
scene.camera = ob_auto_camera
light_auto_sun = bpy.data.lights.new('AutoSun', 'SUN')
light_auto_sun.energy = 3.0
light_auto_sun.angle = 0.0523599
ob_auto_sun = bpy.data.objects.new('AutoSun', light_auto_sun)
scene.collection.objects.link(ob_auto_sun)
ob_auto_sun.rotation_euler = (0.872665, 0.174533, 0.523599)
bpy.context.view_layer.update()
